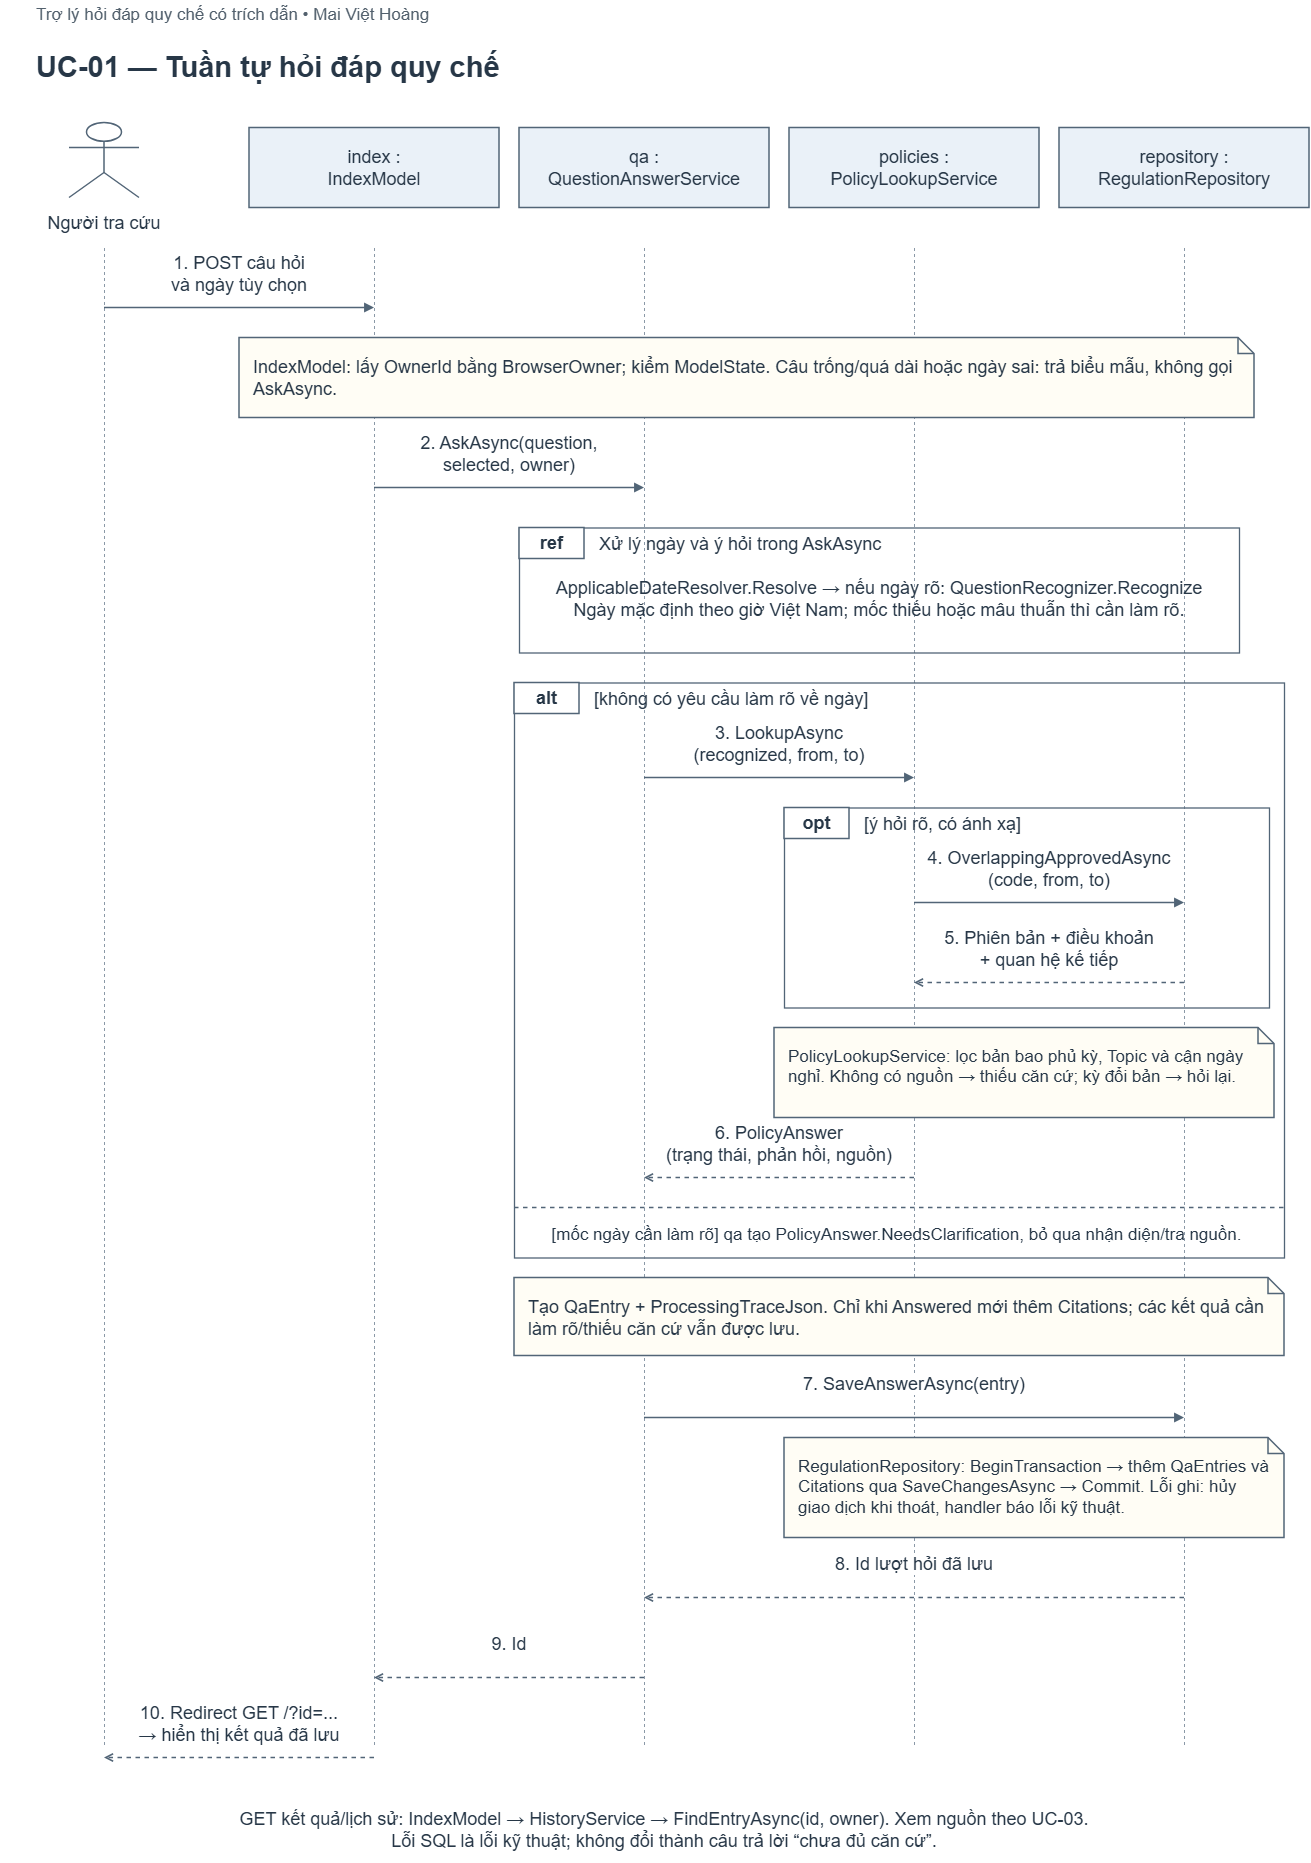

The diagram above was exported from draw.io. Its source (the exported page's mxGraphModel, read from the mxfile embedded in the PNG):
<mxGraphModel dx="2146" dy="1" grid="1" gridSize="10" guides="1" tooltips="1" connect="1" arrows="1" fold="1" page="1" pageScale="1" pageWidth="1460" pageHeight="1180" background="#ffffff" math="0" shadow="0">
  <root>
    <mxCell id="0" />
    <mxCell id="1" parent="0" />
    <mxCell id="gNwgQKaoGcGF7QlJ-4oN-91" parent="1" style="html=1;whiteSpace=wrap;fontFamily=Arial;fontSize=20;fontColor=#273747;strokeColor=#526577;strokeWidth=1.5;shadow=0;shape=text;fillColor=none;strokeColor=none;fontSize=17;fontColor=#52606d;fontStyle=0;align=left;verticalAlign=middle;spacing=2;" value="Trợ lý hỏi đáp quy chế có trích dẫn • Mai Việt Hoàng" vertex="1">
      <mxGeometry height="30" width="1260" x="1224.0000508626304" y="1588.5001017252607" as="geometry" />
    </mxCell>
    <mxCell id="gNwgQKaoGcGF7QlJ-4oN-92" parent="1" style="html=1;whiteSpace=wrap;fontFamily=Arial;fontSize=20;fontColor=#273747;strokeColor=#526577;strokeWidth=1.5;shadow=0;shape=text;fillColor=none;strokeColor=none;fontSize=29;fontColor=#273747;fontStyle=1;align=left;verticalAlign=middle;spacing=2;" value="UC-01 — Tuần tự hỏi đáp quy chế" vertex="1">
      <mxGeometry height="55" width="1260" x="1224.0000508626304" y="1628.5001017252607" as="geometry" />
    </mxCell>
    <mxCell id="gNwgQKaoGcGF7QlJ-4oN-94" parent="1" style="html=1;whiteSpace=wrap;fontFamily=Arial;fontSize=20;fontColor=#273747;strokeColor=#526577;strokeWidth=1.5;shadow=0;shape=umlActor;fillColor=#ffffff;" value="" vertex="1">
      <mxGeometry height="75" width="70" x="1259.0000508626304" y="1711.5001017252607" as="geometry" />
    </mxCell>
    <mxCell id="gNwgQKaoGcGF7QlJ-4oN-95" parent="1" style="html=1;whiteSpace=wrap;fontFamily=Arial;fontSize=20;fontColor=#273747;strokeColor=#526577;strokeWidth=1.5;shadow=0;shape=text;fillColor=none;strokeColor=none;fontSize=18;fontColor=#273747;fontStyle=0;align=center;verticalAlign=middle;spacing=2;fillColor=#ffffff;" value="Người tra cứu" vertex="1">
      <mxGeometry height="34" width="210" x="1189.0000508626304" y="1794.5001017252607" as="geometry" />
    </mxCell>
    <mxCell id="gNwgQKaoGcGF7QlJ-4oN-96" edge="1" parent="1" style="html=1;whiteSpace=wrap;fontFamily=Arial;fontSize=20;fontColor=#273747;strokeColor=#526577;strokeWidth=1.5;shadow=0;rounded=0;endArrow=none;endFill=0;startArrow=none;dashed=1;fontSize=18;labelBackgroundColor=#ffffff;strokeColor=#8b99a7;strokeWidth=1;" value="">
      <mxGeometry relative="1" as="geometry">
        <mxPoint x="1294.0000508626304" y="1836.5001017252607" as="sourcePoint" />
        <mxPoint x="1294.0000508626304" y="3336.5001017252607" as="targetPoint" />
      </mxGeometry>
    </mxCell>
    <mxCell id="gNwgQKaoGcGF7QlJ-4oN-97" parent="1" style="html=1;whiteSpace=wrap;fontFamily=Arial;fontSize=20;fontColor=#273747;strokeColor=#526577;strokeWidth=1.5;shadow=0;rounded=0;fillColor=#eaf1f8;spacing=14;fontSize=18;spacing=8;" value="index :&lt;br/&gt;IndexModel" vertex="1">
      <mxGeometry height="80" width="250" x="1439.0000508626304" y="1716.5001017252607" as="geometry" />
    </mxCell>
    <mxCell id="gNwgQKaoGcGF7QlJ-4oN-98" edge="1" parent="1" style="html=1;whiteSpace=wrap;fontFamily=Arial;fontSize=20;fontColor=#273747;strokeColor=#526577;strokeWidth=1.5;shadow=0;rounded=0;endArrow=none;endFill=0;startArrow=none;dashed=1;fontSize=18;labelBackgroundColor=#ffffff;strokeColor=#8b99a7;strokeWidth=1;" value="">
      <mxGeometry relative="1" as="geometry">
        <mxPoint x="1564.0000508626304" y="1836.5001017252607" as="sourcePoint" />
        <mxPoint x="1564.0000508626304" y="3336.5001017252607" as="targetPoint" />
      </mxGeometry>
    </mxCell>
    <mxCell id="gNwgQKaoGcGF7QlJ-4oN-99" parent="1" style="html=1;whiteSpace=wrap;fontFamily=Arial;fontSize=20;fontColor=#273747;strokeColor=#526577;strokeWidth=1.5;shadow=0;rounded=0;fillColor=#eaf1f8;spacing=14;fontSize=18;spacing=8;" value="qa :&lt;br/&gt;QuestionAnswerService" vertex="1">
      <mxGeometry height="80" width="250" x="1709.0000508626304" y="1716.5001017252607" as="geometry" />
    </mxCell>
    <mxCell id="gNwgQKaoGcGF7QlJ-4oN-100" edge="1" parent="1" style="html=1;whiteSpace=wrap;fontFamily=Arial;fontSize=20;fontColor=#273747;strokeColor=#526577;strokeWidth=1.5;shadow=0;rounded=0;endArrow=none;endFill=0;startArrow=none;dashed=1;fontSize=18;labelBackgroundColor=#ffffff;strokeColor=#8b99a7;strokeWidth=1;" value="">
      <mxGeometry relative="1" as="geometry">
        <mxPoint x="1834.0000508626304" y="1836.5001017252607" as="sourcePoint" />
        <mxPoint x="1834.0000508626304" y="3336.5001017252607" as="targetPoint" />
      </mxGeometry>
    </mxCell>
    <mxCell id="gNwgQKaoGcGF7QlJ-4oN-101" parent="1" style="html=1;whiteSpace=wrap;fontFamily=Arial;fontSize=20;fontColor=#273747;strokeColor=#526577;strokeWidth=1.5;shadow=0;rounded=0;fillColor=#eaf1f8;spacing=14;fontSize=18;spacing=8;" value="policies :&lt;br/&gt;PolicyLookupService" vertex="1">
      <mxGeometry height="80" width="250" x="1979.0000508626304" y="1716.5001017252607" as="geometry" />
    </mxCell>
    <mxCell id="gNwgQKaoGcGF7QlJ-4oN-102" edge="1" parent="1" style="html=1;whiteSpace=wrap;fontFamily=Arial;fontSize=20;fontColor=#273747;strokeColor=#526577;strokeWidth=1.5;shadow=0;rounded=0;endArrow=none;endFill=0;startArrow=none;dashed=1;fontSize=18;labelBackgroundColor=#ffffff;strokeColor=#8b99a7;strokeWidth=1;" value="">
      <mxGeometry relative="1" as="geometry">
        <mxPoint x="2104.0000508626304" y="1836.5001017252607" as="sourcePoint" />
        <mxPoint x="2104.0000508626304" y="3336.5001017252607" as="targetPoint" />
      </mxGeometry>
    </mxCell>
    <mxCell id="gNwgQKaoGcGF7QlJ-4oN-103" parent="1" style="html=1;whiteSpace=wrap;fontFamily=Arial;fontSize=20;fontColor=#273747;strokeColor=#526577;strokeWidth=1.5;shadow=0;rounded=0;fillColor=#eaf1f8;spacing=14;fontSize=18;spacing=8;" value="repository :&lt;br/&gt;RegulationRepository" vertex="1">
      <mxGeometry height="80" width="250" x="2249.0000508626304" y="1716.5001017252607" as="geometry" />
    </mxCell>
    <mxCell id="gNwgQKaoGcGF7QlJ-4oN-104" edge="1" parent="1" style="html=1;whiteSpace=wrap;fontFamily=Arial;fontSize=20;fontColor=#273747;strokeColor=#526577;strokeWidth=1.5;shadow=0;rounded=0;endArrow=none;endFill=0;startArrow=none;dashed=1;fontSize=18;labelBackgroundColor=#ffffff;strokeColor=#8b99a7;strokeWidth=1;" value="">
      <mxGeometry relative="1" as="geometry">
        <mxPoint x="2374.0000508626304" y="1836.5001017252607" as="sourcePoint" />
        <mxPoint x="2374.0000508626304" y="3336.5001017252607" as="targetPoint" />
      </mxGeometry>
    </mxCell>
    <mxCell id="gNwgQKaoGcGF7QlJ-4oN-105" edge="1" parent="1" style="html=1;whiteSpace=wrap;fontFamily=Arial;fontSize=20;fontColor=#273747;strokeColor=#526577;strokeWidth=1.5;shadow=0;rounded=0;endArrow=block;endFill=1;startArrow=none;dashed=0;fontSize=18;labelBackgroundColor=#ffffff;" value="&lt;div style=&quot;width:246px;text-align:center;line-height:1.18&quot;&gt;1. POST câu hỏi&lt;br/&gt;và ngày tùy chọn&lt;/div&gt;">
      <mxGeometry relative="1" as="geometry">
        <mxPoint y="-34" as="offset" />
        <mxPoint x="1294.0000508626304" y="1896.5001017252607" as="sourcePoint" />
        <mxPoint x="1564.0000508626304" y="1896.5001017252607" as="targetPoint" />
      </mxGeometry>
    </mxCell>
    <mxCell id="gNwgQKaoGcGF7QlJ-4oN-106" parent="1" style="html=1;whiteSpace=wrap;fontFamily=Arial;fontSize=20;fontColor=#273747;strokeColor=#526577;strokeWidth=1.5;shadow=0;shape=note;size=16;fillColor=#fffdf5;align=left;verticalAlign=top;spacing=14;fontSize=18;" value="IndexModel: lấy OwnerId bằng BrowserOwner; kiểm ModelState. Câu trống/quá dài hoặc ngày sai: trả biểu mẫu, không gọi AskAsync." vertex="1">
      <mxGeometry height="80" width="1015" x="1429.0000508626304" y="1926.5001017252607" as="geometry" />
    </mxCell>
    <mxCell id="gNwgQKaoGcGF7QlJ-4oN-107" edge="1" parent="1" style="html=1;whiteSpace=wrap;fontFamily=Arial;fontSize=20;fontColor=#273747;strokeColor=#526577;strokeWidth=1.5;shadow=0;rounded=0;endArrow=block;endFill=1;startArrow=none;dashed=0;fontSize=18;labelBackgroundColor=#ffffff;" value="&lt;div style=&quot;width:246px;text-align:center;line-height:1.18&quot;&gt;2. AskAsync(question,&lt;br/&gt;selected, owner)&lt;/div&gt;">
      <mxGeometry relative="1" as="geometry">
        <mxPoint y="-34" as="offset" />
        <mxPoint x="1564.0000508626304" y="2076.5001017252607" as="sourcePoint" />
        <mxPoint x="1834.0000508626304" y="2076.5001017252607" as="targetPoint" />
      </mxGeometry>
    </mxCell>
    <mxCell id="gNwgQKaoGcGF7QlJ-4oN-108" parent="1" style="html=1;whiteSpace=wrap;fontFamily=Arial;fontSize=20;fontColor=#273747;strokeColor=#526577;strokeWidth=1.5;shadow=0;fillColor=none;strokeWidth=1.3;" value="" vertex="1">
      <mxGeometry height="125" width="720" x="1709.0000508626304" y="2116.5001017252607" as="geometry" />
    </mxCell>
    <mxCell id="gNwgQKaoGcGF7QlJ-4oN-109" parent="1" style="html=1;whiteSpace=wrap;fontFamily=Arial;fontSize=20;fontColor=#273747;strokeColor=#526577;strokeWidth=1.5;shadow=0;fillColor=#ffffff;fontStyle=1;fontSize=18;" value="ref" vertex="1">
      <mxGeometry height="31" width="65" x="1709.0000508626304" y="2116.5001017252607" as="geometry" />
    </mxCell>
    <mxCell id="gNwgQKaoGcGF7QlJ-4oN-110" parent="1" style="html=1;whiteSpace=wrap;fontFamily=Arial;fontSize=20;fontColor=#273747;strokeColor=#526577;strokeWidth=1.5;shadow=0;shape=text;fillColor=none;strokeColor=none;fontSize=18;fontColor=#273747;fontStyle=0;align=left;verticalAlign=middle;spacing=2;" value="Xử lý ngày và ý hỏi trong AskAsync" vertex="1">
      <mxGeometry height="29" width="628" x="1787.0000508626304" y="2118.5001017252607" as="geometry" />
    </mxCell>
    <mxCell id="gNwgQKaoGcGF7QlJ-4oN-111" parent="1" style="html=1;whiteSpace=wrap;fontFamily=Arial;fontSize=20;fontColor=#273747;strokeColor=#526577;strokeWidth=1.5;shadow=0;shape=text;fillColor=none;strokeColor=none;fontSize=18;fontColor=#273747;fontStyle=0;align=center;verticalAlign=middle;spacing=2;" value="ApplicableDateResolver.Resolve → nếu ngày rõ: QuestionRecognizer.Recognize&lt;br/&gt;Ngày mặc định theo giờ Việt Nam; mốc thiếu hoặc mâu thuẫn thì cần làm rõ." vertex="1">
      <mxGeometry height="68" width="680" x="1729.0000508626304" y="2153.5001017252607" as="geometry" />
    </mxCell>
    <mxCell id="gNwgQKaoGcGF7QlJ-4oN-112" parent="1" style="html=1;whiteSpace=wrap;fontFamily=Arial;fontSize=20;fontColor=#273747;strokeColor=#526577;strokeWidth=1.5;shadow=0;fillColor=none;strokeWidth=1.3;" value="" vertex="1">
      <mxGeometry height="575" width="770" x="1704.0000508626304" y="2271.5001017252607" as="geometry" />
    </mxCell>
    <mxCell id="gNwgQKaoGcGF7QlJ-4oN-113" parent="1" style="html=1;whiteSpace=wrap;fontFamily=Arial;fontSize=20;fontColor=#273747;strokeColor=#526577;strokeWidth=1.5;shadow=0;fillColor=#ffffff;fontStyle=1;fontSize=18;" value="alt" vertex="1">
      <mxGeometry height="31" width="65" x="1704.0000508626304" y="2271.5001017252607" as="geometry" />
    </mxCell>
    <mxCell id="gNwgQKaoGcGF7QlJ-4oN-114" parent="1" style="html=1;whiteSpace=wrap;fontFamily=Arial;fontSize=20;fontColor=#273747;strokeColor=#526577;strokeWidth=1.5;shadow=0;shape=text;fillColor=none;strokeColor=none;fontSize=18;fontColor=#273747;fontStyle=0;align=left;verticalAlign=middle;spacing=2;" value="[không có yêu cầu làm rõ về ngày]" vertex="1">
      <mxGeometry height="29" width="678" x="1782.0000508626304" y="2273.5001017252607" as="geometry" />
    </mxCell>
    <mxCell id="gNwgQKaoGcGF7QlJ-4oN-115" edge="1" parent="1" style="html=1;whiteSpace=wrap;fontFamily=Arial;fontSize=20;fontColor=#273747;strokeColor=#526577;strokeWidth=1.5;shadow=0;rounded=0;endArrow=block;endFill=1;startArrow=none;dashed=0;fontSize=18;labelBackgroundColor=#ffffff;" value="&lt;div style=&quot;width:246px;text-align:center;line-height:1.18&quot;&gt;3. LookupAsync&lt;br/&gt;(recognized, from, to)&lt;/div&gt;">
      <mxGeometry relative="1" as="geometry">
        <mxPoint y="-34" as="offset" />
        <mxPoint x="1834.0000508626304" y="2366.5001017252607" as="sourcePoint" />
        <mxPoint x="2104.0000508626304" y="2366.5001017252607" as="targetPoint" />
      </mxGeometry>
    </mxCell>
    <mxCell id="gNwgQKaoGcGF7QlJ-4oN-116" parent="1" style="html=1;whiteSpace=wrap;fontFamily=Arial;fontSize=20;fontColor=#273747;strokeColor=#526577;strokeWidth=1.5;shadow=0;fillColor=none;strokeWidth=1.3;" value="" vertex="1">
      <mxGeometry height="200" width="485" x="1974.0000508626304" y="2396.5001017252607" as="geometry" />
    </mxCell>
    <mxCell id="gNwgQKaoGcGF7QlJ-4oN-117" parent="1" style="html=1;whiteSpace=wrap;fontFamily=Arial;fontSize=20;fontColor=#273747;strokeColor=#526577;strokeWidth=1.5;shadow=0;fillColor=#ffffff;fontStyle=1;fontSize=18;" value="opt" vertex="1">
      <mxGeometry height="31" width="65" x="1974.0000508626304" y="2396.5001017252607" as="geometry" />
    </mxCell>
    <mxCell id="gNwgQKaoGcGF7QlJ-4oN-118" parent="1" style="html=1;whiteSpace=wrap;fontFamily=Arial;fontSize=20;fontColor=#273747;strokeColor=#526577;strokeWidth=1.5;shadow=0;shape=text;fillColor=none;strokeColor=none;fontSize=18;fontColor=#273747;fontStyle=0;align=left;verticalAlign=middle;spacing=2;" value="[ý hỏi rõ, có ánh xạ]" vertex="1">
      <mxGeometry height="29" width="393" x="2052.0000508626304" y="2398.5001017252607" as="geometry" />
    </mxCell>
    <mxCell id="gNwgQKaoGcGF7QlJ-4oN-119" edge="1" parent="1" style="html=1;whiteSpace=wrap;fontFamily=Arial;fontSize=20;fontColor=#273747;strokeColor=#526577;strokeWidth=1.5;shadow=0;rounded=0;endArrow=block;endFill=1;startArrow=none;dashed=0;fontSize=18;labelBackgroundColor=#ffffff;" value="&lt;div style=&quot;width:246px;text-align:center;line-height:1.18&quot;&gt;4. OverlappingApprovedAsync&lt;br/&gt;(code, from, to)&lt;/div&gt;">
      <mxGeometry relative="1" as="geometry">
        <mxPoint y="-34" as="offset" />
        <mxPoint x="2104.0000508626304" y="2491.5001017252607" as="sourcePoint" />
        <mxPoint x="2374.0000508626304" y="2491.5001017252607" as="targetPoint" />
      </mxGeometry>
    </mxCell>
    <mxCell id="gNwgQKaoGcGF7QlJ-4oN-120" edge="1" parent="1" style="html=1;whiteSpace=wrap;fontFamily=Arial;fontSize=20;fontColor=#273747;strokeColor=#526577;strokeWidth=1.5;shadow=0;rounded=0;endArrow=open;endFill=0;startArrow=none;dashed=1;fontSize=18;labelBackgroundColor=#ffffff;" value="&lt;div style=&quot;width:246px;text-align:center;line-height:1.18&quot;&gt;5. Phiên bản + điều khoản&lt;br/&gt;+ quan hệ kế tiếp&lt;/div&gt;">
      <mxGeometry relative="1" as="geometry">
        <mxPoint y="-34" as="offset" />
        <mxPoint x="2374.0000508626304" y="2571.5001017252607" as="sourcePoint" />
        <mxPoint x="2104.0000508626304" y="2571.5001017252607" as="targetPoint" />
      </mxGeometry>
    </mxCell>
    <mxCell id="gNwgQKaoGcGF7QlJ-4oN-121" parent="1" style="html=1;whiteSpace=wrap;fontFamily=Arial;fontSize=20;fontColor=#273747;strokeColor=#526577;strokeWidth=1.5;shadow=0;shape=note;size=16;fillColor=#fffdf5;align=left;verticalAlign=top;spacing=14;fontSize=17;" value="PolicyLookupService: lọc bản bao phủ kỳ, Topic và cận ngày nghỉ. Không có nguồn → thiếu căn cứ; kỳ đổi bản → hỏi lại." vertex="1">
      <mxGeometry height="90" width="500" x="1964.0000508626304" y="2616.5001017252607" as="geometry" />
    </mxCell>
    <mxCell id="gNwgQKaoGcGF7QlJ-4oN-122" edge="1" parent="1" style="html=1;whiteSpace=wrap;fontFamily=Arial;fontSize=20;fontColor=#273747;strokeColor=#526577;strokeWidth=1.5;shadow=0;rounded=0;endArrow=open;endFill=0;startArrow=none;dashed=1;fontSize=18;labelBackgroundColor=#ffffff;" value="&lt;div style=&quot;width:246px;text-align:center;line-height:1.18&quot;&gt;6. PolicyAnswer&lt;br/&gt;(trạng thái, phản hồi, nguồn)&lt;/div&gt;">
      <mxGeometry relative="1" as="geometry">
        <mxPoint y="-34" as="offset" />
        <mxPoint x="2104.0000508626304" y="2766.5001017252607" as="sourcePoint" />
        <mxPoint x="1834.0000508626304" y="2766.5001017252607" as="targetPoint" />
      </mxGeometry>
    </mxCell>
    <mxCell id="gNwgQKaoGcGF7QlJ-4oN-123" edge="1" parent="1" style="html=1;whiteSpace=wrap;fontFamily=Arial;fontSize=20;fontColor=#273747;strokeColor=#526577;strokeWidth=1.5;shadow=0;rounded=0;endArrow=none;endFill=0;startArrow=none;dashed=1;fontSize=18;labelBackgroundColor=#ffffff;" value="">
      <mxGeometry relative="1" as="geometry">
        <mxPoint x="1704.0000508626304" y="2796.5001017252607" as="sourcePoint" />
        <mxPoint x="2474.0000508626304" y="2796.5001017252607" as="targetPoint" />
      </mxGeometry>
    </mxCell>
    <mxCell id="gNwgQKaoGcGF7QlJ-4oN-124" parent="1" style="html=1;whiteSpace=wrap;fontFamily=Arial;fontSize=20;fontColor=#273747;strokeColor=#526577;strokeWidth=1.5;shadow=0;shape=text;fillColor=none;strokeColor=none;fontSize=17;fontColor=#273747;fontStyle=0;align=center;verticalAlign=middle;spacing=2;" value="[mốc ngày cần làm rõ] qa tạo PolicyAnswer.NeedsClarification, bỏ qua nhận diện/tra nguồn." vertex="1">
      <mxGeometry height="40" width="735" x="1719.0000508626304" y="2803.5001017252607" as="geometry" />
    </mxCell>
    <mxCell id="gNwgQKaoGcGF7QlJ-4oN-125" parent="1" style="html=1;whiteSpace=wrap;fontFamily=Arial;fontSize=20;fontColor=#273747;strokeColor=#526577;strokeWidth=1.5;shadow=0;shape=note;size=16;fillColor=#fffdf5;align=left;verticalAlign=top;spacing=14;fontSize=18;" value="Tạo QaEntry + ProcessingTraceJson. Chỉ khi Answered mới thêm Citations; các kết quả cần làm rõ/thiếu căn cứ vẫn được lưu." vertex="1">
      <mxGeometry height="78" width="770" x="1704.0000508626304" y="2866.5001017252607" as="geometry" />
    </mxCell>
    <mxCell id="gNwgQKaoGcGF7QlJ-4oN-126" edge="1" parent="1" style="html=1;whiteSpace=wrap;fontFamily=Arial;fontSize=20;fontColor=#273747;strokeColor=#526577;strokeWidth=1.5;shadow=0;rounded=0;endArrow=block;endFill=1;startArrow=none;dashed=0;fontSize=18;labelBackgroundColor=#ffffff;" value="&lt;div style=&quot;width:516px;text-align:center;line-height:1.18&quot;&gt;7. SaveAnswerAsync(entry)&lt;/div&gt;">
      <mxGeometry relative="1" as="geometry">
        <mxPoint y="-34" as="offset" />
        <mxPoint x="1834.0000508626304" y="3006.5001017252607" as="sourcePoint" />
        <mxPoint x="2374.0000508626304" y="3006.5001017252607" as="targetPoint" />
      </mxGeometry>
    </mxCell>
    <mxCell id="gNwgQKaoGcGF7QlJ-4oN-127" parent="1" style="html=1;whiteSpace=wrap;fontFamily=Arial;fontSize=20;fontColor=#273747;strokeColor=#526577;strokeWidth=1.5;shadow=0;shape=note;size=16;fillColor=#fffdf5;align=left;verticalAlign=top;spacing=14;fontSize=17;" value="RegulationRepository: BeginTransaction → thêm QaEntries và Citations qua SaveChangesAsync → Commit. Lỗi ghi: hủy giao dịch khi thoát, handler báo lỗi kỹ thuật." vertex="1">
      <mxGeometry height="100" width="500" x="1974.0000508626304" y="3026.5001017252607" as="geometry" />
    </mxCell>
    <mxCell id="gNwgQKaoGcGF7QlJ-4oN-128" edge="1" parent="1" style="html=1;whiteSpace=wrap;fontFamily=Arial;fontSize=20;fontColor=#273747;strokeColor=#526577;strokeWidth=1.5;shadow=0;rounded=0;endArrow=open;endFill=0;startArrow=none;dashed=1;fontSize=18;labelBackgroundColor=#ffffff;" value="&lt;div style=&quot;width:516px;text-align:center;line-height:1.18&quot;&gt;8. Id lượt hỏi đã lưu&lt;/div&gt;">
      <mxGeometry relative="1" as="geometry">
        <mxPoint y="-34" as="offset" />
        <mxPoint x="2374.0000508626304" y="3186.5001017252607" as="sourcePoint" />
        <mxPoint x="1834.0000508626304" y="3186.5001017252607" as="targetPoint" />
      </mxGeometry>
    </mxCell>
    <mxCell id="gNwgQKaoGcGF7QlJ-4oN-129" edge="1" parent="1" style="html=1;whiteSpace=wrap;fontFamily=Arial;fontSize=20;fontColor=#273747;strokeColor=#526577;strokeWidth=1.5;shadow=0;rounded=0;endArrow=open;endFill=0;startArrow=none;dashed=1;fontSize=18;labelBackgroundColor=#ffffff;" value="&lt;div style=&quot;width:246px;text-align:center;line-height:1.18&quot;&gt;9. Id&lt;/div&gt;">
      <mxGeometry relative="1" as="geometry">
        <mxPoint y="-34" as="offset" />
        <mxPoint x="1834.0000508626304" y="3266.5001017252607" as="sourcePoint" />
        <mxPoint x="1564.0000508626304" y="3266.5001017252607" as="targetPoint" />
      </mxGeometry>
    </mxCell>
    <mxCell id="gNwgQKaoGcGF7QlJ-4oN-130" edge="1" parent="1" style="html=1;whiteSpace=wrap;fontFamily=Arial;fontSize=20;fontColor=#273747;strokeColor=#526577;strokeWidth=1.5;shadow=0;rounded=0;endArrow=open;endFill=0;startArrow=none;dashed=1;fontSize=18;labelBackgroundColor=#ffffff;" value="&lt;div style=&quot;width:246px;text-align:center;line-height:1.18&quot;&gt;10. Redirect GET /?id=...&lt;br/&gt;→ hiển thị kết quả đã lưu&lt;/div&gt;">
      <mxGeometry relative="1" as="geometry">
        <mxPoint y="-34" as="offset" />
        <mxPoint x="1564.0000508626304" y="3346.5001017252607" as="sourcePoint" />
        <mxPoint x="1294.0000508626304" y="3346.5001017252607" as="targetPoint" />
      </mxGeometry>
    </mxCell>
    <mxCell id="gNwgQKaoGcGF7QlJ-4oN-131" parent="1" style="html=1;whiteSpace=wrap;fontFamily=Arial;fontSize=20;fontColor=#273747;strokeColor=#526577;strokeWidth=1.5;shadow=0;shape=text;fillColor=none;strokeColor=none;fontSize=18;fontColor=#273747;fontStyle=0;align=center;verticalAlign=middle;spacing=2;" value="GET kết quả/lịch sử: IndexModel → HistoryService → FindEntryAsync(id, owner). Xem nguồn theo UC-03.&lt;br/&gt;Lỗi SQL là lỗi kỹ thuật; không đổi thành câu trả lời “chưa đủ căn cứ”." vertex="1">
      <mxGeometry height="65" width="1240" x="1234.0000508626304" y="3386.5001017252607" as="geometry" />
    </mxCell>
  </root>
</mxGraphModel>